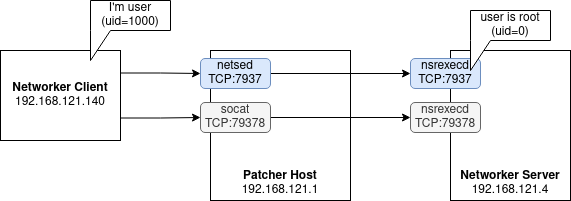

The diagram above was exported from draw.io. Its source (the exported page's mxGraphModel, read from the mxfile embedded in the PNG):
<mxGraphModel dx="1418" dy="761" grid="1" gridSize="10" guides="1" tooltips="1" connect="1" arrows="1" fold="1" page="1" pageScale="1" pageWidth="1169" pageHeight="827" math="0" shadow="0">
  <root>
    <mxCell id="0" />
    <mxCell id="1" parent="0" />
    <mxCell id="cvowHNyojwo4OLwbeczg-8" style="edgeStyle=orthogonalEdgeStyle;rounded=0;orthogonalLoop=1;jettySize=auto;html=1;exitX=1;exitY=0.25;exitDx=0;exitDy=0;entryX=0;entryY=0.5;entryDx=0;entryDy=0;" edge="1" parent="1" source="cvowHNyojwo4OLwbeczg-3" target="cvowHNyojwo4OLwbeczg-6">
      <mxGeometry relative="1" as="geometry" />
    </mxCell>
    <mxCell id="cvowHNyojwo4OLwbeczg-9" style="edgeStyle=orthogonalEdgeStyle;rounded=0;orthogonalLoop=1;jettySize=auto;html=1;exitX=1;exitY=0.75;exitDx=0;exitDy=0;entryX=0;entryY=0.5;entryDx=0;entryDy=0;" edge="1" parent="1" source="cvowHNyojwo4OLwbeczg-3" target="cvowHNyojwo4OLwbeczg-7">
      <mxGeometry relative="1" as="geometry" />
    </mxCell>
    <mxCell id="cvowHNyojwo4OLwbeczg-3" value="&lt;div&gt;&lt;b&gt;Networker Client&lt;/b&gt;&lt;/div&gt;&lt;div&gt;192.168.121.140&lt;br&gt;&lt;/div&gt;" style="rounded=0;whiteSpace=wrap;html=1;" vertex="1" parent="1">
      <mxGeometry x="30" y="90" width="120" height="90" as="geometry" />
    </mxCell>
    <mxCell id="cvowHNyojwo4OLwbeczg-4" value="&lt;b&gt;Patcher Host&lt;br&gt;&lt;/b&gt;&lt;div&gt;192.168.121.1&lt;br&gt;&lt;/div&gt;" style="rounded=0;whiteSpace=wrap;html=1;verticalAlign=bottom;" vertex="1" parent="1">
      <mxGeometry x="240" y="90" width="140" height="150" as="geometry" />
    </mxCell>
    <mxCell id="cvowHNyojwo4OLwbeczg-5" value="&lt;b&gt;Networker Server&lt;br&gt;&lt;/b&gt;&lt;div&gt;192.168.121.4&lt;br&gt;&lt;/div&gt;" style="rounded=0;whiteSpace=wrap;html=1;verticalAlign=bottom;" vertex="1" parent="1">
      <mxGeometry x="480" y="90" width="120" height="150" as="geometry" />
    </mxCell>
    <mxCell id="cvowHNyojwo4OLwbeczg-12" style="edgeStyle=orthogonalEdgeStyle;rounded=0;orthogonalLoop=1;jettySize=auto;html=1;exitX=1;exitY=0.5;exitDx=0;exitDy=0;entryX=0;entryY=0.5;entryDx=0;entryDy=0;" edge="1" parent="1" source="cvowHNyojwo4OLwbeczg-6" target="cvowHNyojwo4OLwbeczg-10">
      <mxGeometry relative="1" as="geometry" />
    </mxCell>
    <mxCell id="cvowHNyojwo4OLwbeczg-6" value="&lt;div&gt;netsed&lt;/div&gt;&lt;div&gt;TCP:7937&lt;br&gt;&lt;/div&gt;" style="rounded=1;whiteSpace=wrap;html=1;fillColor=#dae8fc;strokeColor=#6c8ebf;" vertex="1" parent="1">
      <mxGeometry x="230" y="98" width="70" height="30" as="geometry" />
    </mxCell>
    <mxCell id="cvowHNyojwo4OLwbeczg-13" style="edgeStyle=orthogonalEdgeStyle;rounded=0;orthogonalLoop=1;jettySize=auto;html=1;exitX=1;exitY=0.5;exitDx=0;exitDy=0;entryX=0;entryY=0.5;entryDx=0;entryDy=0;" edge="1" parent="1" source="cvowHNyojwo4OLwbeczg-7" target="cvowHNyojwo4OLwbeczg-11">
      <mxGeometry relative="1" as="geometry" />
    </mxCell>
    <mxCell id="cvowHNyojwo4OLwbeczg-7" value="&lt;div&gt;socat&lt;/div&gt;&lt;div&gt;TCP:79378&lt;/div&gt;" style="rounded=1;whiteSpace=wrap;html=1;fillColor=#f5f5f5;strokeColor=#666666;fontColor=#333333;" vertex="1" parent="1">
      <mxGeometry x="230" y="142" width="70" height="30" as="geometry" />
    </mxCell>
    <mxCell id="cvowHNyojwo4OLwbeczg-10" value="nsrexecd&lt;div&gt;TCP:7937&lt;br&gt;&lt;/div&gt;" style="rounded=1;whiteSpace=wrap;html=1;fillColor=#dae8fc;strokeColor=#6c8ebf;" vertex="1" parent="1">
      <mxGeometry x="440" y="98" width="70" height="30" as="geometry" />
    </mxCell>
    <mxCell id="cvowHNyojwo4OLwbeczg-11" value="nsrexecd&lt;div&gt;TCP:79378&lt;/div&gt;" style="rounded=1;whiteSpace=wrap;html=1;fillColor=#f5f5f5;strokeColor=#666666;fontColor=#333333;" vertex="1" parent="1">
      <mxGeometry x="440" y="142" width="70" height="30" as="geometry" />
    </mxCell>
    <mxCell id="cvowHNyojwo4OLwbeczg-14" value="&lt;div&gt;user is root&lt;/div&gt;&lt;div&gt;(uid=0)&lt;br&gt;&lt;/div&gt;" style="shape=callout;whiteSpace=wrap;html=1;perimeter=calloutPerimeter;size=30;position=0;position2=0;" vertex="1" parent="1">
      <mxGeometry x="500" y="50" width="80" height="60" as="geometry" />
    </mxCell>
    <mxCell id="cvowHNyojwo4OLwbeczg-15" value="I'm user&lt;br&gt;&lt;div&gt;(uid=1000)&lt;br&gt;&lt;/div&gt;" style="shape=callout;whiteSpace=wrap;html=1;perimeter=calloutPerimeter;size=30;position=0;position2=0;" vertex="1" parent="1">
      <mxGeometry x="120" y="40" width="80" height="60" as="geometry" />
    </mxCell>
  </root>
</mxGraphModel>